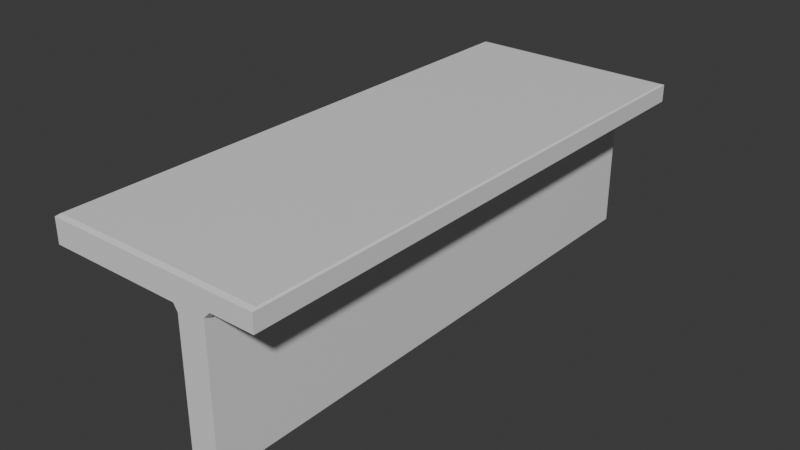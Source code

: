 # Source: counter.blend  (saved by Blender 5.2.45; exported with 4.5.12 LTS)
import bpy
from mathutils import Matrix  # noqa: F401  (used for matrix-valued properties, if any)

bpy.ops.wm.read_factory_settings(use_empty=True)
scene = bpy.context.scene
scene.name = 'Scene'

# ---- collections
col_collection = bpy.data.collections.new('Collection'); scene.collection.children.link(col_collection)

# ---- materials (node trees are filled in below, after node groups)
mat_material = bpy.data.materials.new('Material')
mat_material.alpha_threshold = 0.0
mat_material.use_backface_culling_lightprobe_volume = False
mat_material.roughness = 0.5
mat_material.line_color = (0.0, 0.0, 0.0, 1.0)

# ---- material node trees
mat_material.use_nodes = True; mat_material.node_tree.nodes.clear()
_N = mat_material.node_tree.nodes; _L = mat_material.node_tree.links
n0 = _N.new('ShaderNodeOutputMaterial'); n0.name = 'Material Output'; n0.location = (200, 100)
n1 = _N.new('ShaderNodeBsdfPrincipled'); n1.name = 'Principled BSDF'; n1.location = (-200, 100)
n1.inputs[10].default_value = 0.005
_L.new(n1.outputs[0], n0.inputs[0])
n0.is_active_output = True

# ---- world
world_world = bpy.data.worlds.new('World'); scene.world = world_world
world_world.use_nodes = True; world_world.node_tree.nodes.clear()
_N = world_world.node_tree.nodes; _L = world_world.node_tree.links
n0 = _N.new('ShaderNodeOutputWorld'); n0.name = 'World Output'; n0.location = (200, 100)
n1 = _N.new('ShaderNodeBackground'); n1.name = 'Background'; n1.location = (-200, 100)
n1.inputs[0].default_value = (0.05088, 0.05088, 0.05088, 1.0)
_L.new(n1.outputs[0], n0.inputs[0])
n0.is_active_output = True
world_world.color = (0.05088, 0.05088, 0.05088)
world_world.sun_shadow_jitter_overblur = 0.0

# ---- meshes
me_cube = bpy.data.meshes.new('Cube')
me_cube.from_pydata([(1.0, 3.357, -1.0), (1.0, -3.357, -1.0), (0.6631, -3.357, -1.0), (0.6631, 3.357, -1.0), (1.0, -3.357, 0.8528), (1.0, 3.357, 0.8528), (1.0, 3.298, 1.0), (1.0, 3.357, 0.9825), (1.0, -3.357, 0.9825), (1.0, -3.298, 1.0), (-1.0, 3.357, 0.9825), (-0.9825, 3.298, 1.0), (-1.0, -3.357, 0.9825), (-0.9825, -3.298, 1.0), (-0.9825, -3.298, 0.6758), (-1.0, -3.357, 0.6932), (-0.9825, 3.298, 0.6758), (-1.0, 3.357, 0.6932), (1.582, 3.298, 1.0), (1.6, 3.357, 0.9825), (1.582, -3.298, 1.0), (1.6, -3.357, 0.9825), (1.582, -3.298, 0.758), (1.6, -3.357, 0.7727), (1.582, 3.298, 0.758), (1.6, 3.357, 0.7727), (1.0, -3.298, 0.6631), (1.0, -3.357, 0.692), (1.0, -3.357, 0.6457), (1.095, -3.298, 0.758), (1.08, -3.357, 0.7725), (1.08, 3.357, 0.7725), (1.095, 3.298, 0.758), (1.0, 3.357, 0.692), (1.0, 3.298, 0.6631), (1.0, 3.357, 0.6457), (0.614, -3.357, 0.6932), (0.6067, -3.298, 0.6758), (0.6507, -3.298, 0.6318), (0.6631, -3.357, 0.6125), (0.6631, 3.357, 0.6019), (0.6507, 3.357, 0.6318), (0.6067, 3.298, 0.6758), (0.6067, 3.357, 0.6758)], [], [(0, 1, 2, 3), (26, 27, 28), (33, 34, 35), (7, 10, 11, 6), (10, 12, 13, 11), (9, 13, 12, 8), (15, 17, 16, 14), (18, 20, 21, 19), (25, 23, 22, 24), (20, 9, 8, 21), (6, 18, 19, 7), (26, 29, 30, 27), (32, 34, 33, 31), (23, 30, 29, 22), (31, 25, 24, 32), (39, 36, 37, 38), (40, 39, 38, 41), (14, 37, 36, 15), (17, 43, 42, 16), (6, 9, 20, 18), (6, 11, 13, 9), (31, 5, 7, 19, 25), (10, 7, 5, 33, 35, 0, 3, 40, 41, 43, 17), (8, 4, 30, 23, 21), (1, 28, 27, 4, 8, 12, 15, 36, 39, 2), (12, 10, 17, 15), (37, 14, 16, 42), (25, 19, 21, 23), (29, 32, 24, 22), (27, 30, 4), (32, 29, 26, 34), (0, 35, 34, 26, 28, 1), (31, 33, 5), (37, 42, 43, 41, 38), (39, 40, 3, 2)])
_uv = me_cube.uv_layers.new(name='UVMap')
_uv.uv.foreach_set('vector', [0.375, 0.5, 0.375, 0.75, 0.3329, 0.75, 0.3329, 0.5, 0.5829, 0.7478, 0.586, 0.75, 0.5807, 0.75, 0.589, 0.5, 0.5858, 0.5016, 0.5836, 0.5, 0.6228, 0.5, 0.6228, 0.25, 0.625, 0.25, 0.625, 0.5016, 0.6228, 0.25, 0.6228, 0.0, 0.625, 0.002183, 0.625, 0.25, 0.625, 0.7484, 0.625, 0.9978, 0.6228, 1.0, 0.6228, 0.75, 0.5867, 0.0, 0.5867, 0.25, 0.5845, 0.25, 0.5845, 0.002183, 0.625, 0.5022, 0.625, 0.7478, 0.6228, 0.75, 0.6228, 0.5, 0.5966, 0.5, 0.5966, 0.75, 0.5947, 0.7478, 0.5947, 0.5022, 0.625, 0.7478, 0.625, 0.7484, 0.6228, 0.75, 0.6228, 0.75, 0.625, 0.5016, 0.625, 0.5022, 0.6228, 0.5, 0.6228, 0.5, 0.5829, 0.7478, 0.5947, 0.7478, 0.5966, 0.75, 0.586, 0.75, 0.5947, 0.5022, 0.5858, 0.5016, 0.589, 0.5, 0.5966, 0.5, 0.5966, 0.75, 0.5966, 0.75, 0.5947, 0.7478, 0.5947, 0.7478, 0.5966, 0.5, 0.5966, 0.5, 0.5947, 0.5022, 0.5947, 0.5022, 0.5766, 0.7921, 0.5867, 0.7983, 0.5845, 0.7992, 0.579, 0.7937, 0.6158, 0.5235, 0.6171, 0.7265, 0.621, 0.7247, 0.621, 0.5235, 0.5845, 0.9978, 0.5845, 0.7992, 0.5867, 0.7983, 0.5867, 1.0, 0.5867, 0.25, 0.5845, 0.4508, 0.5845, 0.4508, 0.5845, 0.25, 0.625, 0.5016, 0.625, 0.7484, 0.625, 0.7478, 0.625, 0.5022, 0.625, 0.5016, 0.8728, 0.5022, 0.8728, 0.7478, 0.625, 0.7484, 0.5966, 0.5, 0.6066, 0.5, 0.6228, 0.5, 0.6228, 0.5, 0.5966, 0.5, 0.6228, 0.25, 0.6228, 0.5, 0.6066, 0.5, 0.589, 0.5, 0.5836, 0.5, 0.375, 0.5, 0.375, 0.4579, 0.5752, 0.4579, 0.579, 0.4563, 0.5845, 0.4508, 0.5867, 0.25, 0.6228, 0.75, 0.6066, 0.75, 0.5966, 0.75, 0.5966, 0.75, 0.6228, 0.75, 0.375, 0.75, 0.5807, 0.75, 0.586, 0.75, 0.6066, 0.75, 0.6228, 0.75, 0.6228, 1.0, 0.5867, 1.0, 0.5867, 0.7983, 0.5766, 0.7921, 0.375, 0.7921, 0.6228, 0.0, 0.6228, 0.25, 0.5867, 0.25, 0.5867, 0.0, 0.632, 0.7247, 0.8307, 0.7247, 0.8307, 0.5253, 0.632, 0.5253, 0.5966, 0.5, 0.6228, 0.5, 0.6228, 0.75, 0.5966, 0.75, 0.5947, 0.7478, 0.5947, 0.5022, 0.5947, 0.5022, 0.5947, 0.7478, 0.586, 0.75, 0.5966, 0.75, 0.6066, 0.75, 0.5947, 0.5022, 0.5947, 0.7478, 0.5829, 0.7478, 0.5858, 0.5016, 0.375, 0.5, 0.5836, 0.5, 0.5858, 0.5016, 0.5829, 0.7478, 0.5807, 0.75, 0.375, 0.75, 0.5966, 0.5, 0.589, 0.5, 0.6066, 0.5, 0.632, 0.7247, 0.632, 0.5253, 0.632, 0.5235, 0.621, 0.5235, 0.621, 0.7247, 0.6171, 0.7265, 0.6158, 0.5235, 0.4155, 0.5235, 0.4155, 0.7265])
me_cube.materials.append(mat_material)
me_cube.use_mirror_vertex_groups = False
me_cube.update()

# ---- objects
ob_cube = bpy.data.objects.new('Cube', me_cube)

# ---- transforms, parenting, visibility, modifiers, constraints
ob_cube.location = (0.0, 0.0, 0.0)
ob_cube.lock_rotations_4d = False
ob_cube.empty_display_type = 'ARROWS'
ob_cube.lineart.crease_threshold = 0.0

# ---- collection membership
col_collection.objects.link(ob_cube)

# ---- scene / render settings (as saved in the file)
scene.frame_start = 1; scene.frame_end = 250; scene.frame_set(1)
scene.render.engine = 'BLENDER_EEVEE_NEXT'
scene.render.bake_bias = 0.0
scene.render.bake_samples = 0
scene.render.compositor_device = 'GPU'
scene.eevee.use_volume_custom_range = False
scene.eevee.fast_gi_thickness_near = 0.1
scene.eevee.fast_gi_thickness_far = 0.0
scene.eevee.ray_tracing_options.screen_trace_thickness = 0.1
bpy.context.view_layer.update()

# ---- added for rendering (the .blend has no active camera and no usable light): camera, sun
cam_auto = bpy.data.cameras.new('AutoCamera')
cam_auto.lens = 50.0
cam_auto.sensor_width = 36.0
cam_auto.clip_end = 1000.0
ob_auto_camera = bpy.data.objects.new('AutoCamera', cam_auto)
scene.collection.objects.link(ob_auto_camera)
ob_auto_camera.location = (7.2138, -8.29659, 5.53106)
ob_auto_camera.rotation_euler = (1.09748, -7.21219e-08, 0.694738)
scene.camera = ob_auto_camera
light_auto_sun = bpy.data.lights.new('AutoSun', 'SUN')
light_auto_sun.energy = 3.0
light_auto_sun.angle = 0.0523599
ob_auto_sun = bpy.data.objects.new('AutoSun', light_auto_sun)
scene.collection.objects.link(ob_auto_sun)
ob_auto_sun.rotation_euler = (0.872665, 0.174533, 0.523599)
bpy.context.view_layer.update()
